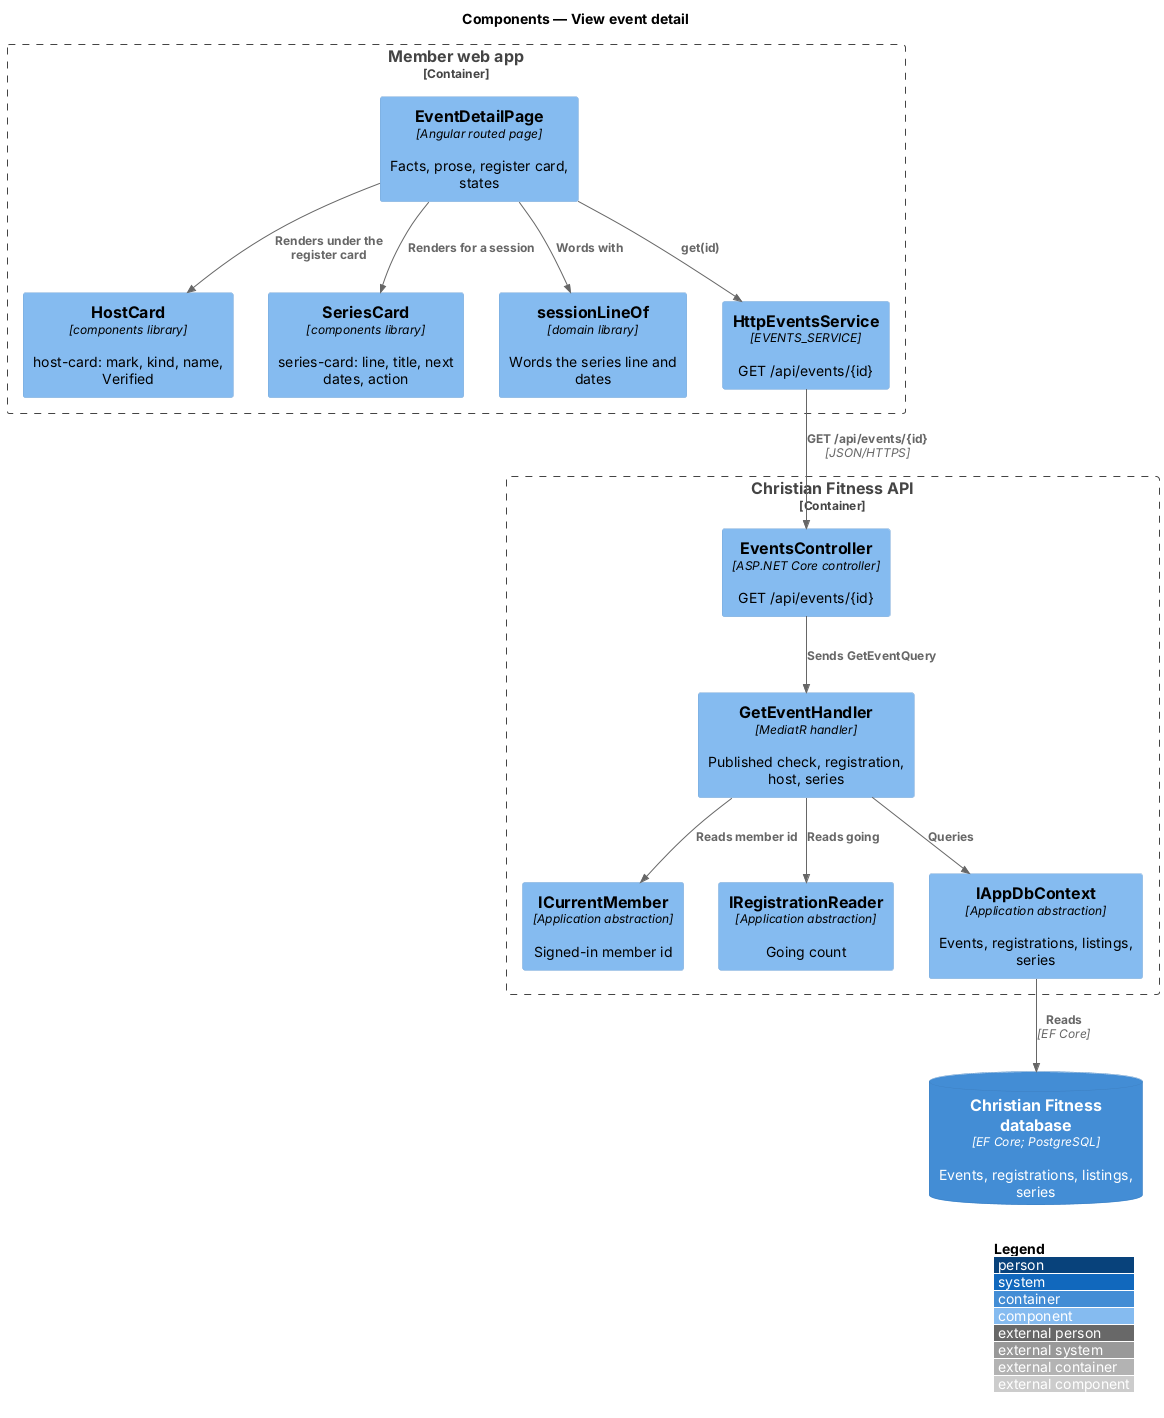

The diagram above was rendered by PlantUML. Its source (embedded in the PNG):
@startuml
!include <C4/C4_Component>
LAYOUT_WITH_LEGEND()
title Components — View event detail

Container_Boundary(web, "Member web app") {
  Component(page, "EventDetailPage", "Angular routed page", "Facts, prose, register card, states")
  Component(host, "HostCard", "components library", "host-card: mark, kind, name, Verified")
  Component(series, "SeriesCard", "components library", "series-card: line, title, next dates, action")
  Component(dom, "sessionLineOf", "domain library", "Words the series line and dates")
  Component(svc, "HttpEventsService", "EVENTS_SERVICE", "GET /api/events/{id}")
}
Container_Boundary(api, "Christian Fitness API") {
  Component(ctrl, "EventsController", "ASP.NET Core controller", "GET /api/events/{id}")
  Component(h, "GetEventHandler", "MediatR handler", "Published check, registration, host, series")
  Component(user, "ICurrentMember", "Application abstraction", "Signed-in member id")
  Component(reg, "IRegistrationReader", "Application abstraction", "Going count")
  Component(ctx, "IAppDbContext", "Application abstraction", "Events, registrations, listings, series")
}
ContainerDb(db, "Christian Fitness database", "EF Core; PostgreSQL", "Events, registrations, listings, series")
Rel(page, host, "Renders under the register card")
Rel(page, series, "Renders for a session")
Rel(page, dom, "Words with")
Rel(page, svc, "get(id)")
Rel(svc, ctrl, "GET /api/events/{id}", "JSON/HTTPS")
Rel(ctrl, h, "Sends GetEventQuery")
Rel(h, user, "Reads member id")
Rel(h, reg, "Reads going")
Rel(h, ctx, "Queries")
Rel(ctx, db, "Reads", "EF Core")
@enduml